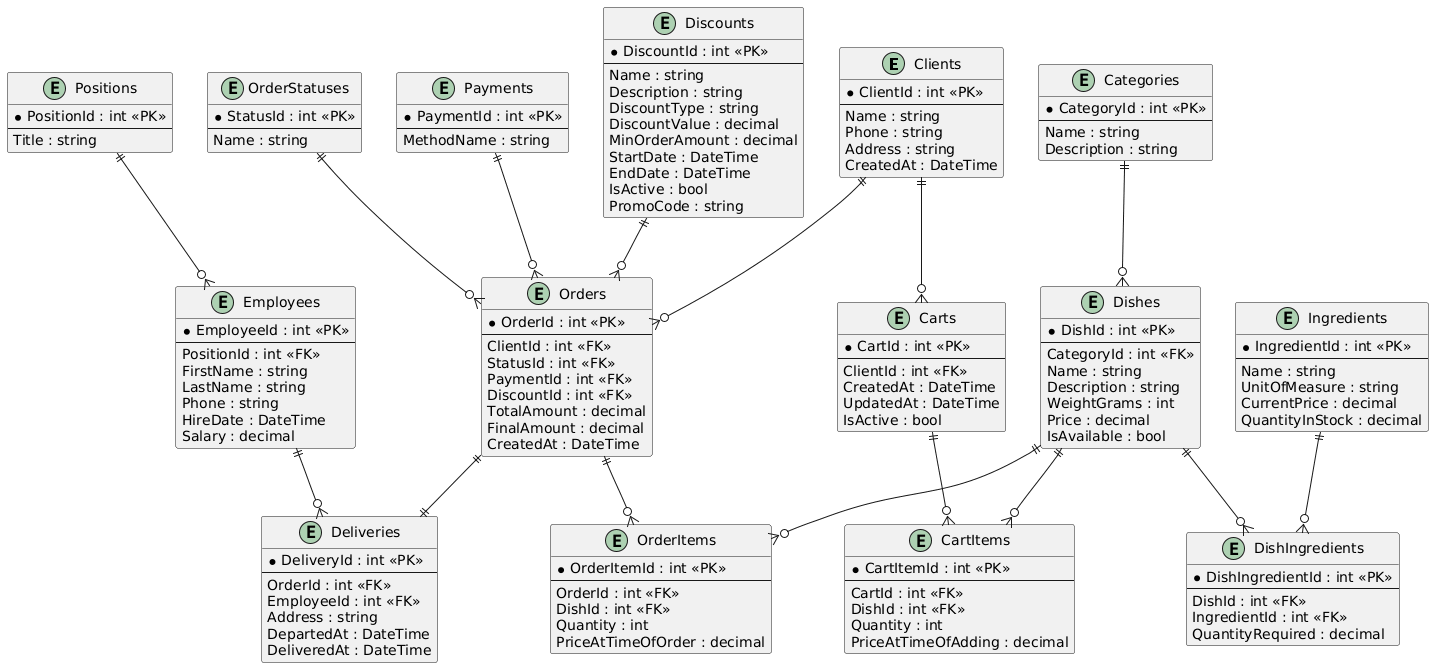

The diagram above was rendered by PlantUML. Its source (embedded in the PNG):
@startuml
entity Clients {
  * ClientId : int <<PK>>
  --
  Name : string
  Phone : string
  Address : string
  CreatedAt : DateTime
}

entity Positions {
  * PositionId : int <<PK>>
  --
  Title : string
}

entity Employees {
  * EmployeeId : int <<PK>>
  --
  PositionId : int <<FK>>
  FirstName : string
  LastName : string
  Phone : string
  HireDate : DateTime
  Salary : decimal
}

entity OrderStatuses {
  * StatusId : int <<PK>>
  --
  Name : string
}

entity Payments {
  * PaymentId : int <<PK>>
  --
  MethodName : string
}

entity Orders {
  * OrderId : int <<PK>>
  --
  ClientId : int <<FK>>
  StatusId : int <<FK>>
  PaymentId : int <<FK>>
  DiscountId : int <<FK>>
  TotalAmount : decimal
  FinalAmount : decimal
  CreatedAt : DateTime
}

entity Deliveries {
  * DeliveryId : int <<PK>>
  --
  OrderId : int <<FK>>
  EmployeeId : int <<FK>>
  Address : string
  DepartedAt : DateTime
  DeliveredAt : DateTime
}

entity Categories {
  * CategoryId : int <<PK>>
  --
  Name : string
  Description : string
}

entity Dishes {
  * DishId : int <<PK>>
  --
  CategoryId : int <<FK>>
  Name : string
  Description : string
  WeightGrams : int
  Price : decimal
  IsAvailable : bool
}

entity Ingredients {
  * IngredientId : int <<PK>>
  --
  Name : string
  UnitOfMeasure : string
  CurrentPrice : decimal
  QuantityInStock : decimal
}

entity OrderItems {
  * OrderItemId : int <<PK>>
  --
  OrderId : int <<FK>>
  DishId : int <<FK>>
  Quantity : int
  PriceAtTimeOfOrder : decimal
}

entity DishIngredients {
  * DishIngredientId : int <<PK>>
  --
  DishId : int <<FK>>
  IngredientId : int <<FK>>
  QuantityRequired : decimal
}

entity Discounts {
  * DiscountId : int <<PK>>
  --
  Name : string
  Description : string
  DiscountType : string
  DiscountValue : decimal
  MinOrderAmount : decimal
  StartDate : DateTime
  EndDate : DateTime
  IsActive : bool
  PromoCode : string
}

entity Carts {
  * CartId : int <<PK>>
  --
  ClientId : int <<FK>>
  CreatedAt : DateTime
  UpdatedAt : DateTime
  IsActive : bool
}

entity CartItems {
  * CartItemId : int <<PK>>
  --
  CartId : int <<FK>>
  DishId : int <<FK>>
  Quantity : int
  PriceAtTimeOfAdding : decimal
}

' Связи
Clients ||--o{ Orders
Clients ||--o{ Carts
Positions ||--o{ Employees
OrderStatuses ||--o{ Orders
Payments ||--o{ Orders
Categories ||--o{ Dishes
Employees ||--o{ Deliveries
Discounts ||--o{ Orders
Orders ||--|| Deliveries
Orders ||--o{ OrderItems
Dishes ||--o{ OrderItems
Dishes ||--o{ DishIngredients
Ingredients ||--o{ DishIngredients
Carts ||--o{ CartItems
Dishes ||--o{ CartItems
@enduml